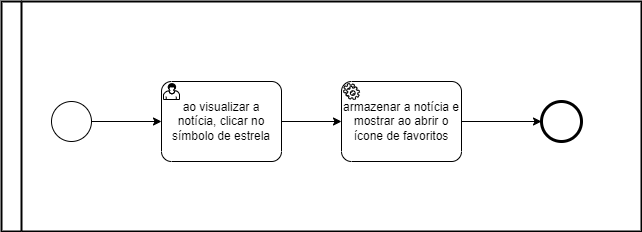

The diagram above was exported from draw.io. Its source (the exported page's mxGraphModel, read from the mxfile embedded in the PNG):
<mxGraphModel dx="868" dy="393" grid="1" gridSize="10" guides="1" tooltips="1" connect="1" arrows="1" fold="1" page="1" pageScale="1" pageWidth="2339" pageHeight="3300" math="0" shadow="0">
  <root>
    <mxCell id="0" />
    <mxCell id="1" parent="0" />
    <mxCell id="n31fbXyoQ6GLkdQIO7RB-1" value="" style="swimlane;html=1;startSize=20;fontStyle=0;collapsible=0;horizontal=0;swimlaneLine=1;swimlaneFillColor=#ffffff;strokeWidth=2;" vertex="1" parent="1">
      <mxGeometry x="30" y="60" width="640" height="230" as="geometry" />
    </mxCell>
    <mxCell id="n31fbXyoQ6GLkdQIO7RB-10" style="edgeStyle=orthogonalEdgeStyle;rounded=0;orthogonalLoop=1;jettySize=auto;html=1;exitX=1;exitY=0.5;exitDx=0;exitDy=0;exitPerimeter=0;entryX=0;entryY=0.5;entryDx=0;entryDy=0;entryPerimeter=0;" edge="1" parent="n31fbXyoQ6GLkdQIO7RB-1" source="n31fbXyoQ6GLkdQIO7RB-9" target="n31fbXyoQ6GLkdQIO7RB-7">
      <mxGeometry relative="1" as="geometry" />
    </mxCell>
    <mxCell id="n31fbXyoQ6GLkdQIO7RB-9" value="" style="points=[[0.145,0.145,0],[0.5,0,0],[0.855,0.145,0],[1,0.5,0],[0.855,0.855,0],[0.5,1,0],[0.145,0.855,0],[0,0.5,0]];shape=mxgraph.bpmn.event;html=1;verticalLabelPosition=bottom;labelBackgroundColor=#ffffff;verticalAlign=top;align=center;perimeter=ellipsePerimeter;outlineConnect=0;aspect=fixed;outline=standard;symbol=general;" vertex="1" parent="n31fbXyoQ6GLkdQIO7RB-1">
      <mxGeometry x="50" y="100" width="40" height="40" as="geometry" />
    </mxCell>
    <mxCell id="n31fbXyoQ6GLkdQIO7RB-8" value="" style="points=[[0.145,0.145,0],[0.5,0,0],[0.855,0.145,0],[1,0.5,0],[0.855,0.855,0],[0.5,1,0],[0.145,0.855,0],[0,0.5,0]];shape=mxgraph.bpmn.event;html=1;verticalLabelPosition=bottom;labelBackgroundColor=#ffffff;verticalAlign=top;align=center;perimeter=ellipsePerimeter;outlineConnect=0;aspect=fixed;outline=end;symbol=terminate2;" vertex="1" parent="n31fbXyoQ6GLkdQIO7RB-1">
      <mxGeometry x="540" y="100" width="40" height="40" as="geometry" />
    </mxCell>
    <mxCell id="n31fbXyoQ6GLkdQIO7RB-11" style="edgeStyle=orthogonalEdgeStyle;rounded=0;orthogonalLoop=1;jettySize=auto;html=1;exitX=1;exitY=0.5;exitDx=0;exitDy=0;exitPerimeter=0;" edge="1" parent="n31fbXyoQ6GLkdQIO7RB-1" source="n31fbXyoQ6GLkdQIO7RB-7" target="n31fbXyoQ6GLkdQIO7RB-5">
      <mxGeometry relative="1" as="geometry" />
    </mxCell>
    <mxCell id="n31fbXyoQ6GLkdQIO7RB-7" value="ao visualizar a notícia, clicar no símbolo de estrela" style="points=[[0.25,0,0],[0.5,0,0],[0.75,0,0],[1,0.25,0],[1,0.5,0],[1,0.75,0],[0.75,1,0],[0.5,1,0],[0.25,1,0],[0,0.75,0],[0,0.5,0],[0,0.25,0]];shape=mxgraph.bpmn.task;whiteSpace=wrap;rectStyle=rounded;size=10;taskMarker=user;" vertex="1" parent="n31fbXyoQ6GLkdQIO7RB-1">
      <mxGeometry x="160" y="80" width="120" height="80" as="geometry" />
    </mxCell>
    <mxCell id="n31fbXyoQ6GLkdQIO7RB-12" style="edgeStyle=orthogonalEdgeStyle;rounded=0;orthogonalLoop=1;jettySize=auto;html=1;exitX=1;exitY=0.5;exitDx=0;exitDy=0;exitPerimeter=0;" edge="1" parent="n31fbXyoQ6GLkdQIO7RB-1" source="n31fbXyoQ6GLkdQIO7RB-5" target="n31fbXyoQ6GLkdQIO7RB-8">
      <mxGeometry relative="1" as="geometry" />
    </mxCell>
    <mxCell id="n31fbXyoQ6GLkdQIO7RB-5" value="armazenar a notícia e mostrar ao abrir o ícone de favoritos" style="points=[[0.25,0,0],[0.5,0,0],[0.75,0,0],[1,0.25,0],[1,0.5,0],[1,0.75,0],[0.75,1,0],[0.5,1,0],[0.25,1,0],[0,0.75,0],[0,0.5,0],[0,0.25,0]];shape=mxgraph.bpmn.task;whiteSpace=wrap;rectStyle=rounded;size=10;taskMarker=service;" vertex="1" parent="n31fbXyoQ6GLkdQIO7RB-1">
      <mxGeometry x="340" y="80" width="120" height="80" as="geometry" />
    </mxCell>
  </root>
</mxGraphModel>